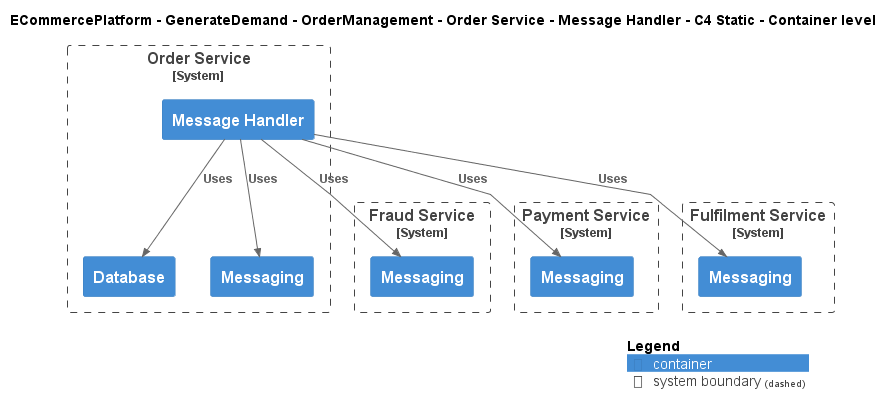

The diagram above was rendered by PlantUML. Its source (embedded in the PNG):
@startuml
!include ..\..\..\..\..\..\..\.c4s\C4_Container.puml

AddElementTag("c4interflow:lifecycle:new", $bgColor=green, $fontColor=#ffffff, $borderColor=green, $shadowing="False")
AddElementTag("c4interflow:lifecycle:changed", $bgColor=orange, $fontColor=#ffffff, $borderColor=orange, $shadowing="False")
AddElementTag("c4interflow:lifecycle:removed", $bgColor=red, $fontColor=#ffffff, $borderColor=red, $shadowing="False")

AddRelTag("c4interflow:lifecycle:new", $textColor=green, $lineColor=green)
AddRelTag("c4interflow:lifecycle:changed", $textColor=orange, $lineColor=orange)
AddRelTag("c4interflow:lifecycle:removed", $textColor=red, $lineColor=red)

SHOW_PERSON_PORTRAIT()
LAYOUT_TOP_DOWN()

skinparam linetype polyline

title ECommercePlatform - GenerateDemand - OrderManagement - Order Service - Message Handler - C4 Static - Container level


System_Boundary(ECommercePlatform.GenerateDemand.OrderManagement.SoftwareSystems.OrderService, "Order Service") {
    Container(ECommercePlatform.GenerateDemand.OrderManagement.SoftwareSystems.OrderService.Containers.MessageHandler, "Message Handler", "", "")
    Container(ECommercePlatform.GenerateDemand.OrderManagement.SoftwareSystems.OrderService.Containers.Database, "Database", "", "")
    Container(ECommercePlatform.GenerateDemand.OrderManagement.SoftwareSystems.OrderService.Containers.Messaging, "Messaging", "", "")
}

System_Boundary(ECommercePlatform.Deliver.FraudManagement.SoftwareSystems.FraudService, "Fraud Service") {
    Container(ECommercePlatform.Deliver.FraudManagement.SoftwareSystems.FraudService.Containers.Messaging, "Messaging", "", "")
}

System_Boundary(ECommercePlatform.Deliver.Payments.SoftwareSystems.PaymentService, "Payment Service") {
    Container(ECommercePlatform.Deliver.Payments.SoftwareSystems.PaymentService.Containers.Messaging, "Messaging", "", "")
}

System_Boundary(ECommercePlatform.Deliver.Fulfilment.SoftwareSystems.FulfilmentService, "Fulfilment Service") {
    Container(ECommercePlatform.Deliver.Fulfilment.SoftwareSystems.FulfilmentService.Containers.Messaging, "Messaging", "", "")
}

Rel(ECommercePlatform.GenerateDemand.OrderManagement.SoftwareSystems.OrderService.Containers.MessageHandler, ECommercePlatform.Deliver.FraudManagement.SoftwareSystems.FraudService.Containers.Messaging, "Uses")
Rel(ECommercePlatform.GenerateDemand.OrderManagement.SoftwareSystems.OrderService.Containers.MessageHandler, ECommercePlatform.GenerateDemand.OrderManagement.SoftwareSystems.OrderService.Containers.Database, "Uses")
Rel(ECommercePlatform.GenerateDemand.OrderManagement.SoftwareSystems.OrderService.Containers.MessageHandler, ECommercePlatform.GenerateDemand.OrderManagement.SoftwareSystems.OrderService.Containers.Messaging, "Uses")
Rel(ECommercePlatform.GenerateDemand.OrderManagement.SoftwareSystems.OrderService.Containers.MessageHandler, ECommercePlatform.Deliver.Payments.SoftwareSystems.PaymentService.Containers.Messaging, "Uses")
Rel(ECommercePlatform.GenerateDemand.OrderManagement.SoftwareSystems.OrderService.Containers.MessageHandler, ECommercePlatform.Deliver.Fulfilment.SoftwareSystems.FulfilmentService.Containers.Messaging, "Uses")


SHOW_LEGEND()
@enduml